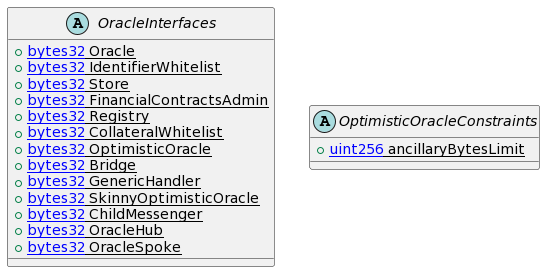

The diagram above was rendered by PlantUML. Its source (embedded in the PNG):
@startuml
' -- generated by: https://marketplace.visualstudio.com/items?itemName=tintinweb.solidity-visual-auditor
'
' -- for auto-render install: https://marketplace.visualstudio.com/items?itemName=jebbs.plantuml
' -- options --



' -- classes --


abstract OracleInterfaces {
    ' -- inheritance --

    ' -- usingFor --

    ' -- vars --
	+{static}[[bytes32]] Oracle
	+{static}[[bytes32]] IdentifierWhitelist
	+{static}[[bytes32]] Store
	+{static}[[bytes32]] FinancialContractsAdmin
	+{static}[[bytes32]] Registry
	+{static}[[bytes32]] CollateralWhitelist
	+{static}[[bytes32]] OptimisticOracle
	+{static}[[bytes32]] Bridge
	+{static}[[bytes32]] GenericHandler
	+{static}[[bytes32]] SkinnyOptimisticOracle
	+{static}[[bytes32]] ChildMessenger
	+{static}[[bytes32]] OracleHub
	+{static}[[bytes32]] OracleSpoke

    ' -- methods --

}


abstract OptimisticOracleConstraints {
    ' -- inheritance --

    ' -- usingFor --

    ' -- vars --
	+{static}[[uint256]] ancillaryBytesLimit

    ' -- methods --

}
' -- inheritance / usingFor --
@enduml